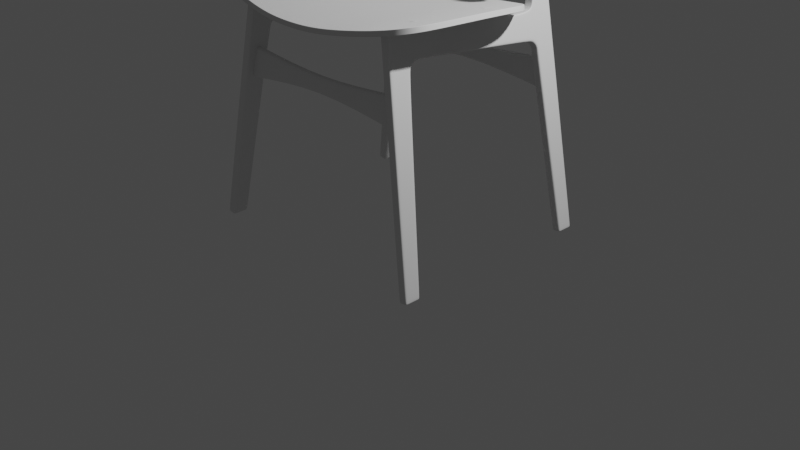 # Source: part_6.blend  (saved by Blender 2.82.7; exported with 4.5.12 LTS)
import bpy
from mathutils import Matrix  # noqa: F401  (used for matrix-valued properties, if any)

bpy.ops.wm.read_factory_settings(use_empty=True)
scene = bpy.context.scene
scene.name = 'Scene'

# ---- collections
col_collection = bpy.data.collections.new('Collection'); scene.collection.children.link(col_collection)
col_references = bpy.data.collections.new('References'); scene.collection.children.link(col_references)
col_chair = bpy.data.collections.new('Chair'); scene.collection.children.link(col_chair)

# ---- node groups
ng_auto_smooth = bpy.data.node_groups.new('Auto Smooth', 'GeometryNodeTree')
_s = ng_auto_smooth.interface.new_socket(name='Geometry', in_out='OUTPUT', socket_type='NodeSocketGeometry')
_s = ng_auto_smooth.interface.new_socket(name='Geometry', in_out='INPUT', socket_type='NodeSocketGeometry')
_s = ng_auto_smooth.interface.new_socket(name='Angle', in_out='INPUT', socket_type='NodeSocketFloat')
_s.subtype = 'ANGLE'
_s.min_value = 0.0
_s.max_value = 3.142
ng_auto_smooth.is_modifier = True
_N = ng_auto_smooth.nodes; _L = ng_auto_smooth.links
n0 = _N.new('NodeGroupOutput'); n0.name = 'Group Output'; n0.location = (480, -100)
n1 = _N.new('NodeGroupInput'); n1.name = 'Group Input'; n1.location = (-420, -300)
n2 = _N.new('NodeGroupInput'); n2.name = 'Group Input.001'; n2.location = (-60, -100)
n3 = _N.new('GeometryNodeSetShadeSmooth'); n3.name = 'Set Shade Smooth'; n3.location = (120, -100)
n3.domain = 'EDGE'
n4 = _N.new('GeometryNodeSetShadeSmooth'); n4.name = 'Set Shade Smooth.001'; n4.location = (300, -100)
n5 = _N.new('GeometryNodeInputMeshEdgeAngle'); n5.name = 'Edge Angle'; n5.location = (-420, -220)
n6 = _N.new('GeometryNodeInputEdgeSmooth'); n6.name = 'Is Edge Smooth'; n6.location = (-60, -160)
n7 = _N.new('GeometryNodeInputShadeSmooth'); n7.name = 'Is Face Smooth'; n7.location = (-240, -340)
n8 = _N.new('FunctionNodeBooleanMath'); n8.name = 'Boolean Math'; n8.location = (-60, -220)
n9 = _N.new('FunctionNodeCompare'); n9.name = 'Compare'; n9.location = (-240, -180)
n9.operation = 'LESS_EQUAL'
_L.new(n5.outputs[0], n9.inputs[0])
_L.new(n4.outputs[0], n0.inputs[0])
_L.new(n1.outputs[1], n9.inputs[1])
_L.new(n9.outputs[0], n8.inputs[0])
_L.new(n7.outputs[0], n8.inputs[1])
_L.new(n2.outputs[0], n3.inputs[0])
_L.new(n6.outputs[0], n3.inputs[1])
_L.new(n3.outputs[0], n4.inputs[0])
_L.new(n8.outputs[0], n3.inputs[2])
n0.is_active_output = True

# ---- world
world_world = bpy.data.worlds.new('World'); scene.world = world_world
world_world.use_nodes = True; world_world.node_tree.nodes.clear()
_N = world_world.node_tree.nodes; _L = world_world.node_tree.links
n0 = _N.new('ShaderNodeOutputWorld'); n0.name = 'World Output'; n0.location = (300, 300)
n1 = _N.new('ShaderNodeBackground'); n1.name = 'Background'; n1.location = (10, 300)
n1.inputs[0].default_value = (0.05088, 0.05088, 0.05088, 1.0)
_L.new(n1.outputs[0], n0.inputs[0])
n0.is_active_output = True
world_world.color = (0.05088, 0.05088, 0.05088)
world_world.use_sun_shadow = False
world_world.sun_shadow_jitter_overblur = 0.0

# ---- cameras
cam_camera = bpy.data.cameras.new('Camera')
cam_camera.clip_end = 100.0
cam_camera.ortho_scale = 7.314

# ---- lights
light_light = bpy.data.lights.new('Light', 'POINT')
light_light.transmission_factor = 0.0
light_light.energy = 1000.0
light_light.shadow_soft_size = 0.1
light_light.shadow_maximum_resolution = 0.006
light_light.use_absolute_resolution = True

# ---- meshes
me_plane_001 = bpy.data.meshes.new('Plane.001')
me_plane_001.from_pydata([(0.0, 1.088, -0.7802), (1.22, 0.6679, -0.4765), (-1.344e-16, 1.063, 0.7476), (1.064, 0.7669, 0.5254), (0.5027, 1.036, -0.7594), (0.4255, 1.042, 0.7322), (1.037, 0.8156, -0.7449), (0.9446, 0.841, 0.6844), (-3.867e-16, 1.077, -0.4083), (1.193, 0.6811, -0.3063), (0.4865, 1.018, -0.3852), (0.9939, 0.8077, -0.3517), (1.099, 0.7445, 0.3682), (0.4457, 1.025, 0.3987), (0.9109, 0.9172, 0.399), (-2.107e-16, 1.07, 0.402)], [], [(14, 12, 3, 7), (15, 13, 5, 2), (13, 14, 7, 5), (4, 6, 11, 10), (0, 4, 10, 8), (6, 1, 9, 11), (10, 11, 14, 13), (8, 10, 13, 15), (11, 9, 12, 14)])
me_plane_001.polygons.foreach_set('use_smooth', [True] * 9)
_uv = me_plane_001.uv_layers.new(name='UVMap')
_uv.uv.foreach_set('vector', [0.8284, 0.775, 1.0, 0.775, 1.0, 1.0, 0.8284, 1.0, 0.0, 0.775, 0.4164, 0.775, 0.4164, 1.0, 0.0, 1.0, 0.4164, 0.775, 0.8284, 0.775, 0.8284, 1.0, 0.4164, 1.0, 0.4164, 0.0, 0.8284, 0.0, 0.8284, 0.2188, 0.4164, 0.2188, 0.0, 0.0, 0.4164, 0.0, 0.4164, 0.2188, 0.0, 0.2188, 0.8284, 0.0, 1.0, 0.0, 1.0, 0.2188, 0.8284, 0.2188, 0.4164, 0.2188, 0.8284, 0.2188, 0.8284, 0.775, 0.4164, 0.775, 0.0, 0.2188, 0.4164, 0.2188, 0.4164, 0.775, 0.0, 0.775, 0.8284, 0.2188, 1.0, 0.2188, 1.0, 0.775, 0.8284, 0.775])
me_plane_001.use_remesh_fix_poles = True
me_plane_001.use_remesh_preserve_attributes = False
me_plane_001.use_mirror_vertex_groups = False
me_plane_001.update()
me_cube_001 = bpy.data.meshes.new('Cube.001')
me_cube_001.from_pydata([(0.04083, -0.08797, -0.08404), (0.04083, 0.0836, -0.08368), (0.04083, 0.05331, 2.251), (0.04083, 0.2843, 2.236), (0.04083, 0.2965, 1.952), (0.04083, 1.536, 1.867), (0.04083, 0.3848, 1.981), (0.04083, 0.4084, 2.233), (0.04083, 0.2609, 1.875), (0.04083, 0.03138, 1.893), (0.04083, 0.0472, -0.08375), (0.04083, 0.2184, 1.877), (0.04083, 0.2684, 1.989), (0.04083, 0.03899, 2.007), (0.04083, 1.535, 1.91), (0.04083, 0.3929, 2.027), (0.04083, 0.06878, 1.891), (0.04083, -0.04903, -0.08395), (0.04083, 0.07725, 2.003), (0.04083, 0.09277, 2.248), (0.0, 0.0836, -0.08368), (0.0, -0.08797, -0.08404), (0.0, 0.05331, 2.251), (0.0, 0.2952, 1.955), (0.0, 1.536, 1.867), (0.0, 0.3848, 1.981), (0.0, 0.2609, 1.875), (0.0, 0.03138, 1.893), (0.0, 0.0472, -0.08375), (0.0, 0.03899, 2.007), (0.0, 1.463, 2.177), (0.0, 0.06766, 2.25), (0.0, -0.04903, -0.08395), (0.04083, 0.08427, -0.04167), (0.04083, -0.0878, -0.04194), (0.04083, 0.04783, -0.04175), (0.04083, -0.04873, -0.04188), (0.0, -0.0878, -0.04194), (0.0, 0.08427, -0.04167), (0.04083, 0.4054, 2.194), (0.04083, 0.05206, 2.211), (0.04083, 0.2842, 2.192), (0.04083, 0.08801, 2.206), (0.0, 1.531, 2.121), (0.0, 0.05206, 2.211), (0.04083, 1.775, 1.84), (0.04083, 1.779, 1.886), (0.0, 1.775, 1.84), (0.0, 1.769, 2.119), (0.04083, 1.864, 1.848), (0.0, 1.836, 2.168), (0.04083, 1.835, 1.809), (0.04083, 2.078, 2.163), (0.0, 2.078, 2.163), (0.0, 2.092, 1.828), (0.04083, 2.092, 1.828), (6.546e-18, 1.835, 1.809), (0.04083, 1.869, 1.75), (0.0, 1.869, 1.75), (0.04083, 1.907, 1.757), (0.04083, 2.095, 1.762), (0.0, 2.095, 1.762), (0.0, 2.0, -0.0466), (0.0, 1.85, 2.241), (0.04083, 2.074, 2.249), (0.0, 2.074, 2.249), (0.0, 1.838, 2.397), (0.04083, 2.066, 2.392), (0.0, 2.066, 2.392), (0.0, 1.82, 2.71), (0.04083, 2.069, 2.694), (0.0, 2.069, 2.694), (0.04083, 2.08, 3.542), (0.04219, 2.221, 3.502), (0.0, 2.221, 3.502), (0.04083, 1.412, 2.182), (0.04083, 1.463, 2.177), (0.04083, 1.532, 2.096), (0.04083, 1.531, 2.121), (0.04083, 1.779, 2.09), (0.04083, 1.769, 2.119), (0.04083, 1.858, 2.142), (0.04083, 1.836, 2.168), (0.04083, 1.888, 2.244), (0.04083, 1.85, 2.241), (0.04083, 1.879, 2.396), (0.04083, 1.838, 2.397), (0.04083, 1.82, 2.71), (0.04083, 1.849, 2.825), (0.04083, 2.056, 1.761), (0.04083, 2.053, 1.828), (0.04207, 2.182, 3.513), (0.04083, 2.04, 2.158), (0.04083, 2.036, 2.248), (0.04083, 2.029, 2.39), (0.04083, 2.033, 2.697), (0.04232, 2.22, 3.619), (0.0, 2.22, 3.619), (0.04057, 2.166, 3.598), (0.0424, 2.123, 3.683), (0.0, 2.123, 3.683), (0.0424, 2.111, 3.65), (0.04083, 0.2751, 1.924), (0.04083, 0.2277, 1.932), (0.04083, 0.03469, 1.952), (0.04083, 0.07367, 1.948), (0.0, 0.2751, 1.924), (0.0, 0.03469, 1.952), (0.04083, 0.3421, 1.976), (0.04083, 0.3381, 2.025), (0.04083, 0.3464, 2.234), (0.0, 0.3421, 1.976), (0.04083, 0.3448, 2.193), (0.0, 2.093, 1.795), (0.04083, 2.093, 1.795), (0.04083, 1.856, 1.783), (0.0, 1.856, 1.783), (0.04083, 1.898, 1.791), (0.04083, 2.056, 1.795), (0.04083, 1.812, 1.88), (0.0, 1.809, 2.135), (0.04083, 1.808, 1.83), (0.0, 1.808, 1.83), (0.04083, 1.82, 2.102), (0.04083, 1.809, 2.135), (0.04083, 1.874, 1.665), (0.0, 1.874, 1.665), (0.0, 2.099, 1.675), (0.04083, 2.099, 1.675), (0.04083, 1.917, 1.666), (0.04083, 1.653, 1.899), (0.0, 1.655, 1.854), (0.04083, 1.655, 1.854), (0.0, 1.655, 2.114), (0.04083, 1.652, 2.083), (0.04083, 1.655, 2.114), (0.03103, 1.531, 2.121), (0.03103, 1.463, 2.177), (0.03103, 1.769, 2.119), (0.03103, 1.836, 2.168), (0.03103, 1.85, 2.241), (0.03103, 1.838, 2.397), (0.03103, 1.82, 2.71), (0.03103, 1.809, 2.135), (0.03103, 1.655, 2.114), (0.01225, -0.08797, -0.08404), (0.01225, 0.2955, 1.954), (0.01225, 1.536, 1.867), (0.01225, 0.3848, 1.981), (0.01225, 0.2609, 1.875), (0.01225, 0.0836, -0.08368), (0.01225, 0.05331, 2.251), (0.01225, 0.03138, 1.893), (0.01225, 0.0472, -0.08375), (0.01225, 0.03899, 2.007), (0.01225, 0.06766, 2.25), (0.01225, -0.04903, -0.08395), (0.01225, -0.0878, -0.04194), (0.01225, 0.08427, -0.04167), (0.01225, 0.05206, 2.211), (0.01225, 1.775, 1.84), (0.01225, 1.835, 1.809), (0.01225, 1.869, 1.75), (0.01225, 2.0, -0.0466), (0.01225, 0.03469, 1.952), (0.01225, 0.2751, 1.924), (0.01225, 0.3421, 1.976), (0.01225, 1.856, 1.783), (0.01225, 1.808, 1.83), (0.01225, 1.874, 1.665), (0.01225, 1.655, 1.854), (0.01225, 2.095, 1.762), (0.01225, 2.078, 2.163), (0.01225, 2.092, 1.828), (0.01225, 2.173, -0.04219), (0.01225, 2.074, 2.249), (0.01225, 2.066, 2.392), (0.01225, 2.069, 2.694), (0.01306, 2.221, 3.502), (0.01313, 2.22, 3.619), (0.01318, 2.123, 3.683), (0.01225, 2.093, 1.795), (0.01225, 2.099, 1.675), (0.04083, 2.037, -0.03928), (0.04083, 2.0, -0.0466), (0.04083, 2.06, 1.673), (0.04083, 2.134, -0.03998), (0.04083, 2.173, -0.04219), (0.0, 2.173, -0.04219), (0.0, 2.002, -0.08647), (0.01225, 2.002, -0.08647), (0.01225, 2.175, -0.08647), (0.04083, 2.039, -0.08647), (0.04083, 2.002, -0.08647), (0.0, 2.175, -0.08647), (0.04083, 2.136, -0.08647), (0.0, 2.039, -0.08647), (0.01225, 2.039, -0.08647), (0.01225, 2.136, -0.08647), (0.0, 2.136, -0.08647), (0.04083, 2.175, -0.08647), (0.0, 2.208, 3.446), (0.04261, 2.208, 3.446), (0.04083, 2.063, 3.49), (0.04238, 2.169, 3.456), (0.0133, 2.208, 3.446)], [], [(156, 17, 0, 145), (42, 19, 2, 40), (15, 6, 5, 14), (165, 146, 4, 102), (105, 18, 13, 104), (7, 39, 77, 75), (109, 108, 6, 15), (36, 16, 9, 34), (158, 149, 8, 33), (33, 8, 11, 35), (102, 4, 12, 103), (150, 1, 10, 153), (112, 109, 15, 39), (123, 119, 49, 81), (144, 135, 80, 138), (35, 11, 16, 36), (103, 12, 18, 105), (41, 3, 19, 42), (153, 10, 17, 156), (151, 155, 31, 22), (157, 152, 27, 37), (166, 111, 25, 148), (148, 25, 24, 147), (164, 154, 29, 107), (159, 151, 22, 44), (145, 157, 37, 21), (10, 35, 36, 17), (1, 33, 35, 10), (150, 158, 33, 1), (17, 36, 34, 0), (154, 159, 44, 29), (12, 41, 42, 18), (134, 130, 46, 79), (110, 112, 39, 7), (130, 132, 45, 46), (18, 42, 40, 13), (39, 15, 14, 77), (170, 131, 47, 160), (143, 124, 82, 139), (119, 121, 51, 49), (92, 90, 55, 52), (168, 122, 56, 161), (173, 172, 52, 55), (181, 114, 60, 171), (169, 126, 62, 163), (92, 52, 64, 93), (117, 115, 57, 59), (167, 116, 58, 162), (139, 82, 84, 140), (118, 89, 60, 114), (182, 128, 187, 174), (129, 125, 184, 183), (185, 129, 183, 186), (141, 86, 87, 142), (140, 84, 86, 141), (172, 53, 65, 175), (204, 202, 73, 91), (175, 65, 68, 176), (93, 64, 67, 94), (205, 201, 74, 178), (176, 68, 71, 177), (94, 67, 70, 95), (75, 77, 78, 76), (134, 79, 80, 135), (123, 81, 82, 124), (84, 82, 81, 83), (86, 84, 83, 85), (87, 86, 85, 88), (136, 137, 76, 78), (85, 94, 95, 88), (83, 93, 94, 85), (203, 204, 91, 72), (128, 185, 186, 187), (117, 59, 89, 118), (81, 92, 93, 83), (81, 49, 90, 92), (178, 74, 97, 179), (91, 73, 96, 98), (179, 97, 100, 180), (98, 96, 99, 101), (91, 98, 101, 72), (152, 164, 107, 27), (11, 103, 105, 16), (8, 102, 103, 11), (16, 105, 104, 9), (149, 165, 102, 8), (3, 41, 112, 110), (146, 23, 111, 166), (41, 12, 109, 112), (12, 4, 108, 109), (49, 117, 118, 90), (90, 118, 114, 55), (161, 56, 116, 167), (49, 51, 115, 117), (173, 55, 114, 181), (79, 123, 124, 80), (160, 47, 122, 168), (46, 45, 121, 119), (138, 80, 124, 143), (79, 46, 119, 123), (60, 89, 185, 128), (89, 59, 129, 185), (59, 57, 125, 129), (171, 60, 128, 182), (162, 58, 126, 169), (77, 134, 135, 78), (147, 24, 131, 170), (14, 5, 132, 130), (77, 14, 130, 134), (136, 78, 135, 144), (43, 136, 144, 133), (48, 138, 143, 120), (43, 30, 137, 136), (63, 140, 141, 66), (66, 141, 142, 69), (50, 139, 140, 63), (120, 143, 139, 50), (133, 144, 138, 48), (5, 147, 170, 132), (57, 162, 169, 125), (45, 160, 168, 121), (51, 161, 167, 115), (4, 146, 166, 108), (26, 106, 165, 149), (9, 104, 164, 152), (115, 167, 162, 57), (125, 169, 163, 184), (121, 168, 161, 51), (132, 170, 160, 45), (13, 40, 159, 154), (20, 38, 158, 150), (0, 34, 157, 145), (40, 2, 151, 159), (104, 13, 154, 164), (6, 148, 147, 5), (108, 166, 148, 6), (34, 9, 152, 157), (2, 19, 155, 151), (28, 153, 156, 32), (20, 150, 153, 28), (38, 26, 149, 158), (106, 23, 146, 165), (32, 156, 145, 21), (61, 171, 182, 127), (54, 173, 181, 113), (96, 179, 180, 99), (73, 178, 179, 96), (67, 176, 177, 70), (202, 205, 178, 73), (64, 175, 176, 67), (52, 172, 175, 64), (127, 182, 174, 188), (113, 181, 171, 61), (54, 53, 172, 173), (184, 163, 190, 193), (163, 62, 189, 190), (186, 183, 192, 195), (187, 186, 195, 200), (174, 187, 200, 191), (188, 174, 191, 194), (183, 184, 193, 192), (199, 194, 191, 198), (189, 196, 197, 190), (196, 199, 198, 197), (192, 193, 190, 197), (195, 192, 197, 198), (200, 195, 198, 191), (70, 177, 205, 202), (88, 95, 204, 203), (177, 71, 201, 205), (95, 70, 202, 204)])
_uv = me_cube_001.uv_layers.new(name='UVMap')
_uv.uv.foreach_set('vector', [0.2782, 0.6919, 0.375, 0.6916, 0.375, 0.75, 0.2782, 0.75, 0.5936, 0.685, 0.5894, 0.6885, 0.5978, 0.75, 0.5936, 0.75, 0.5751, 0.5, 0.5702, 0.5, 0.5702, 0.5, 0.5749, 0.5, 0.5649, 0.4032, 0.5703, 0.4032, 0.5702, 0.5, 0.5649, 0.5, 0.5658, 0.692, 0.5726, 0.6895, 0.5721, 0.75, 0.5658, 0.75, 0.5978, 0.5, 0.5936, 0.5, 0.5924, 0.5, 0.5978, 0.5, 0.5751, 0.5093, 0.5702, 0.5, 0.5702, 0.5, 0.5751, 0.5, 0.3766, 0.6915, 0.5595, 0.692, 0.5595, 0.75, 0.3766, 0.75, 0.3766, 0.4032, 0.5595, 0.4032, 0.5595, 0.5, 0.3766, 0.5, 0.3766, 0.5, 0.5595, 0.5, 0.5595, 0.5486, 0.3766, 0.5464, 0.5649, 0.5, 0.5702, 0.5, 0.5741, 0.5381, 0.5658, 0.5486, 0.2782, 0.5002, 0.375, 0.5, 0.375, 0.5452, 0.2782, 0.5479, 0.5936, 0.5093, 0.5751, 0.5093, 0.5751, 0.5, 0.5936, 0.5, 0.5927, 0.5, 0.575, 0.5, 0.5738, 0.5, 0.5929, 0.5, 0.5936, 0.4423, 0.5936, 0.4635, 0.5936, 0.4635, 0.5936, 0.4423, 0.3766, 0.5464, 0.5595, 0.5486, 0.5595, 0.692, 0.3766, 0.6915, 0.5658, 0.5486, 0.5741, 0.5381, 0.5726, 0.6895, 0.5658, 0.692, 0.5936, 0.5186, 0.5978, 0.5186, 0.5894, 0.6885, 0.5936, 0.685, 0.2782, 0.5479, 0.375, 0.5452, 0.375, 0.6916, 0.2782, 0.6919, 0.5957, 0.4425, 0.5851, 0.4505, 0.5807, 0.3678, 0.5978, 0.375, 0.3766, 0.8468, 0.5595, 0.8468, 0.5595, 0.875, 0.3766, 0.875, 0.5702, 0.4032, 0.5702, 0.375, 0.5702, 0.375, 0.5702, 0.4032, 0.5702, 0.4032, 0.5702, 0.375, 0.5702, 0.375, 0.5702, 0.4032, 0.5658, 0.8468, 0.5721, 0.8468, 0.5721, 0.875, 0.5658, 0.875, 0.5936, 0.8468, 0.5978, 0.8468, 0.5978, 0.875, 0.5936, 0.875, 0.375, 0.8468, 0.3766, 0.8468, 0.3766, 0.875, 0.375, 0.875, 0.375, 0.5452, 0.3766, 0.5464, 0.3766, 0.6915, 0.375, 0.6916, 0.375, 0.5, 0.3766, 0.5, 0.3766, 0.5464, 0.375, 0.5452, 0.375, 0.4032, 0.3766, 0.4032, 0.3766, 0.5, 0.375, 0.5, 0.375, 0.6916, 0.3766, 0.6915, 0.3766, 0.75, 0.375, 0.75, 0.5721, 0.8468, 0.5936, 0.8468, 0.5936, 0.875, 0.5721, 0.875, 0.5741, 0.5381, 0.5936, 0.5186, 0.5936, 0.685, 0.5726, 0.6895, 0.5925, 0.5, 0.5749, 0.5, 0.5749, 0.5, 0.5925, 0.5, 0.5978, 0.5093, 0.5936, 0.5093, 0.5936, 0.5, 0.5978, 0.5, 0.5749, 0.5, 0.5702, 0.5, 0.5702, 0.5, 0.5749, 0.5, 0.5726, 0.6895, 0.5936, 0.685, 0.5936, 0.75, 0.5721, 0.75, 0.5936, 0.5, 0.5751, 0.5, 0.5749, 0.5, 0.5924, 0.5, 0.5702, 0.4032, 0.5702, 0.375, 0.5702, 0.375, 0.5702, 0.4032, 0.5936, 0.4423, 0.5936, 0.4635, 0.5936, 0.4635, 0.5936, 0.4423, 0.575, 0.5, 0.5702, 0.5, 0.5702, 0.5, 0.5738, 0.5, 0.5936, 0.5, 0.5721, 0.5, 0.5721, 0.5, 0.5936, 0.5, 0.5702, 0.4032, 0.5702, 0.375, 0.5702, 0.375, 0.5702, 0.4032, 0.5721, 0.4328, 0.5936, 0.4328, 0.5936, 0.5, 0.5721, 0.5, 0.5721, 0.4328, 0.5721, 0.5, 0.5721, 0.5, 0.5721, 0.4328, 0.5702, 0.4032, 0.5702, 0.375, 0.5702, 0.375, 0.5702, 0.4032, 0.5936, 0.5, 0.5936, 0.5, 0.5936, 0.5, 0.5936, 0.5, 0.5721, 0.5, 0.5702, 0.5, 0.5702, 0.5, 0.5721, 0.5, 0.5702, 0.4032, 0.5702, 0.375, 0.5702, 0.375, 0.5702, 0.4032, 0.5936, 0.4423, 0.5936, 0.4635, 0.5936, 0.4635, 0.5936, 0.4423, 0.5721, 0.5, 0.5721, 0.5, 0.5721, 0.5, 0.5721, 0.5, 0.5721, 0.4328, 0.5721, 0.5, 0.5721, 0.5, 0.5721, 0.4328, 0.5721, 0.5, 0.5702, 0.5, 0.5702, 0.5, 0.5721, 0.5, 0.5721, 0.5, 0.5721, 0.5, 0.5721, 0.5, 0.5721, 0.5, 0.5936, 0.4423, 0.5936, 0.4635, 0.5936, 0.4635, 0.5936, 0.4423, 0.5936, 0.4423, 0.5936, 0.4635, 0.5936, 0.4635, 0.5936, 0.4423, 0.5936, 0.4328, 0.5936, 0.375, 0.5936, 0.375, 0.5936, 0.4328, 0.5936, 0.5, 0.5936, 0.5, 0.5936, 0.5, 0.5936, 0.5, 0.5936, 0.4328, 0.5936, 0.375, 0.5936, 0.375, 0.5936, 0.4328, 0.5936, 0.5, 0.5936, 0.5, 0.5936, 0.5, 0.5936, 0.5, 0.5936, 0.4328, 0.5936, 0.375, 0.5936, 0.375, 0.5936, 0.4328, 0.5936, 0.4328, 0.5936, 0.375, 0.5936, 0.375, 0.5936, 0.4328, 0.5936, 0.5, 0.5936, 0.5, 0.5936, 0.5, 0.5936, 0.5, 0.5978, 0.5, 0.5924, 0.5, 0.5936, 0.4635, 0.5978, 0.4635, 0.5925, 0.5, 0.5925, 0.5, 0.5936, 0.4635, 0.5936, 0.4635, 0.5927, 0.5, 0.5929, 0.5, 0.5936, 0.4635, 0.5936, 0.4635, 0.5936, 0.4635, 0.5936, 0.4635, 0.5936, 0.5, 0.5936, 0.5, 0.5936, 0.4635, 0.5936, 0.4635, 0.5936, 0.5, 0.5936, 0.5, 0.5936, 0.4635, 0.5936, 0.4635, 0.5936, 0.5, 0.5936, 0.5, 0.5936, 0.4423, 0.5978, 0.4423, 0.5978, 0.4635, 0.5936, 0.4635, 0.5936, 0.5, 0.5936, 0.5, 0.5936, 0.5, 0.5936, 0.5, 0.5936, 0.5, 0.5936, 0.5, 0.5936, 0.5, 0.5936, 0.5, 0.5936, 0.5, 0.5936, 0.5, 0.5936, 0.5, 0.5936, 0.5, 0.5721, 0.5, 0.5721, 0.5, 0.5721, 0.5, 0.5721, 0.5, 0.5721, 0.5, 0.5721, 0.5, 0.5721, 0.5, 0.5721, 0.5, 0.5936, 0.5, 0.5936, 0.5, 0.5936, 0.5, 0.5936, 0.5, 0.5933, 0.5, 0.5738, 0.5, 0.5721, 0.5, 0.5936, 0.5, 0.5936, 0.4328, 0.5936, 0.375, 0.5936, 0.375, 0.5936, 0.4328, 0.5936, 0.5, 0.5936, 0.5, 0.5936, 0.5, 0.5936, 0.5, 0.5936, 0.4328, 0.5936, 0.375, 0.5936, 0.375, 0.5936, 0.4328, 0.5936, 0.5, 0.5936, 0.5, 0.5936, 0.5, 0.5936, 0.5, 0.5936, 0.5, 0.5936, 0.5, 0.5936, 0.5, 0.5936, 0.5, 0.5595, 0.8468, 0.5658, 0.8468, 0.5658, 0.875, 0.5595, 0.875, 0.5595, 0.5486, 0.5658, 0.5486, 0.5658, 0.692, 0.5595, 0.692, 0.5595, 0.5, 0.5649, 0.5, 0.5658, 0.5486, 0.5595, 0.5486, 0.5595, 0.692, 0.5658, 0.692, 0.5658, 0.75, 0.5595, 0.75, 0.5595, 0.4032, 0.5649, 0.4032, 0.5649, 0.5, 0.5595, 0.5, 0.5978, 0.5186, 0.5936, 0.5186, 0.5936, 0.5093, 0.5978, 0.5093, 0.5703, 0.4032, 0.5702, 0.375, 0.5702, 0.375, 0.5702, 0.4032, 0.5936, 0.5186, 0.5741, 0.5381, 0.5751, 0.5093, 0.5936, 0.5093, 0.5741, 0.5381, 0.5702, 0.5, 0.5702, 0.5, 0.5751, 0.5093, 0.5738, 0.5, 0.5721, 0.5, 0.5721, 0.5, 0.5721, 0.5, 0.5721, 0.5, 0.5721, 0.5, 0.5721, 0.5, 0.5721, 0.5, 0.5702, 0.4032, 0.5702, 0.375, 0.5702, 0.375, 0.5702, 0.4032, 0.5738, 0.5, 0.5702, 0.5, 0.5702, 0.5, 0.5721, 0.5, 0.5721, 0.4328, 0.5721, 0.5, 0.5721, 0.5, 0.5721, 0.4328, 0.5925, 0.5, 0.5927, 0.5, 0.5936, 0.4635, 0.5936, 0.4635, 0.5702, 0.4032, 0.5702, 0.375, 0.5702, 0.375, 0.5702, 0.4032, 0.5749, 0.5, 0.5702, 0.5, 0.5702, 0.5, 0.575, 0.5, 0.5936, 0.4423, 0.5936, 0.4635, 0.5936, 0.4635, 0.5936, 0.4423, 0.5925, 0.5, 0.5749, 0.5, 0.575, 0.5, 0.5927, 0.5, 0.5721, 0.5, 0.5721, 0.5, 0.5721, 0.5, 0.5721, 0.5, 0.5721, 0.5, 0.5721, 0.5, 0.5721, 0.5, 0.5721, 0.5, 0.5721, 0.5, 0.5702, 0.5, 0.5702, 0.5, 0.5721, 0.5, 0.5721, 0.4328, 0.5721, 0.5, 0.5721, 0.5, 0.5721, 0.4328, 0.5702, 0.4032, 0.5702, 0.375, 0.5702, 0.375, 0.5702, 0.4032, 0.5924, 0.5, 0.5925, 0.5, 0.5936, 0.4635, 0.5936, 0.4635, 0.5702, 0.4032, 0.5702, 0.375, 0.5702, 0.375, 0.5702, 0.4032, 0.5749, 0.5, 0.5702, 0.5, 0.5702, 0.5, 0.5749, 0.5, 0.5924, 0.5, 0.5749, 0.5, 0.5749, 0.5, 0.5925, 0.5, 0.5936, 0.4423, 0.5936, 0.4635, 0.5936, 0.4635, 0.5936, 0.4423, 0.5936, 0.375, 0.5936, 0.4423, 0.5936, 0.4423, 0.5936, 0.375, 0.5936, 0.375, 0.5936, 0.4423, 0.5936, 0.4423, 0.5936, 0.375, 0.5936, 0.375, 0.5978, 0.375, 0.5978, 0.4423, 0.5936, 0.4423, 0.5936, 0.375, 0.5936, 0.4423, 0.5936, 0.4423, 0.5936, 0.375, 0.5936, 0.375, 0.5936, 0.4423, 0.5936, 0.4423, 0.5936, 0.375, 0.5936, 0.375, 0.5936, 0.4423, 0.5936, 0.4423, 0.5936, 0.375, 0.5936, 0.375, 0.5936, 0.4423, 0.5936, 0.4423, 0.5936, 0.375, 0.5936, 0.375, 0.5936, 0.4423, 0.5936, 0.4423, 0.5936, 0.375, 0.5702, 0.5, 0.5702, 0.4032, 0.5702, 0.4032, 0.5702, 0.5, 0.5702, 0.5, 0.5702, 0.4032, 0.5702, 0.4032, 0.5702, 0.5, 0.5702, 0.5, 0.5702, 0.4032, 0.5702, 0.4032, 0.5702, 0.5, 0.5702, 0.5, 0.5702, 0.4032, 0.5702, 0.4032, 0.5702, 0.5, 0.5702, 0.5, 0.5703, 0.4032, 0.5702, 0.4032, 0.5702, 0.5, 0.5595, 0.375, 0.5649, 0.375, 0.5649, 0.4032, 0.5595, 0.4032, 0.5595, 0.75, 0.5658, 0.75, 0.5658, 0.8468, 0.5595, 0.8468, 0.5702, 0.5, 0.5702, 0.4032, 0.5702, 0.4032, 0.5702, 0.5, 0.5702, 0.5, 0.5702, 0.4032, 0.5702, 0.4032, 0.5702, 0.5, 0.5702, 0.5, 0.5702, 0.4032, 0.5702, 0.4032, 0.5702, 0.5, 0.5702, 0.5, 0.5702, 0.4032, 0.5702, 0.4032, 0.5702, 0.5, 0.5721, 0.75, 0.5936, 0.75, 0.5936, 0.8468, 0.5721, 0.8468, 0.375, 0.375, 0.3766, 0.375, 0.3766, 0.4032, 0.375, 0.4032, 0.375, 0.75, 0.3766, 0.75, 0.3766, 0.8468, 0.375, 0.8468, 0.5936, 0.75, 0.5978, 0.75, 0.5978, 0.8468, 0.5936, 0.8468, 0.5658, 0.75, 0.5721, 0.75, 0.5721, 0.8468, 0.5658, 0.8468, 0.5702, 0.5, 0.5702, 0.4032, 0.5702, 0.4032, 0.5702, 0.5, 0.5702, 0.5, 0.5702, 0.4032, 0.5702, 0.4032, 0.5702, 0.5, 0.3766, 0.75, 0.5595, 0.75, 0.5595, 0.8468, 0.3766, 0.8468, 0.5978, 0.75, 0.5894, 0.6885, 0.5851, 0.4505, 0.5957, 0.4425, 0.25, 0.5486, 0.2782, 0.5479, 0.2782, 0.6919, 0.25, 0.692, 0.25, 0.5, 0.2782, 0.5002, 0.2782, 0.5479, 0.25, 0.5486, 0.3766, 0.375, 0.5595, 0.375, 0.5595, 0.4032, 0.3766, 0.4032, 0.5649, 0.375, 0.5702, 0.375, 0.5703, 0.4032, 0.5649, 0.4032, 0.25, 0.692, 0.2782, 0.6919, 0.2782, 0.75, 0.25, 0.75, 0.5721, 0.375, 0.5721, 0.4328, 0.5721, 0.4328, 0.5721, 0.375, 0.5721, 0.375, 0.5721, 0.4328, 0.5721, 0.4328, 0.5721, 0.375, 0.5936, 0.5, 0.5936, 0.4328, 0.5936, 0.4328, 0.5936, 0.5, 0.5936, 0.5, 0.5936, 0.4328, 0.5936, 0.4328, 0.5936, 0.5, 0.5936, 0.5, 0.5936, 0.4328, 0.5936, 0.4328, 0.5936, 0.5, 0.5936, 0.5, 0.5936, 0.4328, 0.5936, 0.4328, 0.5936, 0.5, 0.5936, 0.5, 0.5936, 0.4328, 0.5936, 0.4328, 0.5936, 0.5, 0.5936, 0.5, 0.5936, 0.4328, 0.5936, 0.4328, 0.5936, 0.5, 0.5721, 0.375, 0.5721, 0.4328, 0.5721, 0.4328, 0.5721, 0.375, 0.5721, 0.375, 0.5721, 0.4328, 0.5721, 0.4328, 0.5721, 0.375, 0.5721, 0.375, 0.5936, 0.375, 0.5936, 0.4328, 0.5721, 0.4328, 0.5702, 0.5, 0.5702, 0.4032, 0.5702, 0.4032, 0.5702, 0.5, 0.5702, 0.4032, 0.5702, 0.375, 0.5702, 0.375, 0.5702, 0.4032, 0.5721, 0.5, 0.5721, 0.5, 0.5721, 0.5, 0.5721, 0.5, 0.5721, 0.5, 0.5721, 0.5, 0.5721, 0.5, 0.5721, 0.5, 0.0, 0.0, 0.0, 0.0, 0.0, 0.0, 0.0, 0.0, 0.0, 0.0, 0.0, 0.0, 0.0, 0.0, 0.0, 0.0, 0.5721, 0.5, 0.5702, 0.5, 0.5702, 0.5, 0.5721, 0.5, 0.572, 0.375, 0.5721, 0.375, 0.5721, 0.4328, 0.572, 0.4306, 0.5702, 0.375, 0.5705, 0.375, 0.5705, 0.4079, 0.5702, 0.4032, 0.5705, 0.375, 0.572, 0.375, 0.572, 0.4306, 0.5705, 0.4079, 0.5721, 0.5, 0.5702, 0.5, 0.5702, 0.4032, 0.5705, 0.4079, 0.5721, 0.5, 0.5721, 0.5, 0.5705, 0.4079, 0.572, 0.4306, 0.5721, 0.5, 0.5721, 0.5, 0.572, 0.4306, 0.5721, 0.4328, 0.5936, 0.5, 0.5936, 0.4328, 0.5936, 0.4328, 0.5936, 0.5, 0.5936, 0.5, 0.5936, 0.5, 0.5936, 0.5, 0.5936, 0.5, 0.5936, 0.4328, 0.5936, 0.375, 0.5936, 0.375, 0.5936, 0.4328, 0.5936, 0.5, 0.5936, 0.5, 0.5936, 0.5, 0.5936, 0.5])
me_cube_001.use_remesh_fix_poles = True
me_cube_001.use_remesh_preserve_attributes = False
me_cube_001.use_mirror_vertex_groups = False
me_cube_001.update()
me_plane = bpy.data.meshes.new('Plane')
me_plane.from_pydata([(0.0, -1.002, -0.2193), (0.0, 0.43, -0.2921), (0.0, 1.064, -0.326), (1.27, 0.6453, -0.1235), (0.4034, -0.9894, -0.204), (0.3971, 1.045, -0.3072), (0.9787, -0.9011, -0.1108), (0.9723, 0.8506, -0.2088), (1.246, -0.7784, -0.05092), (0.3971, 0.3881, -0.2755), (0.9723, 0.3003, -0.1772), (1.296, 0.2424, -0.08222), (0.0, -0.6049, -0.2405), (0.4034, -0.5948, -0.2233), (0.9787, -0.5614, -0.1236), (1.307, -0.5213, -0.0487)], [], [(10, 11, 3, 7), (1, 9, 5, 2), (9, 10, 7, 5), (13, 14, 10, 9), (12, 13, 9, 1), (14, 15, 11, 10), (6, 8, 15, 14), (0, 4, 13, 12), (4, 6, 14, 13)])
me_plane.polygons.foreach_set('use_smooth', [True] * 9)
_uv = me_plane.uv_layers.new(name='UVMap')
_uv.uv.foreach_set('vector', [0.75, 0.6917, 1.0, 0.6917, 1.0, 1.0, 0.75, 1.0, 0.0, 0.6917, 0.3088, 0.6917, 0.3088, 1.0, 0.0, 1.0, 0.3088, 0.6917, 0.75, 0.6917, 0.75, 1.0, 0.3088, 1.0, 0.3088, 0.1929, 0.75, 0.1929, 0.75, 0.6917, 0.3088, 0.6917, 0.0, 0.1929, 0.3088, 0.1929, 0.3088, 0.6917, 0.0, 0.6917, 0.75, 0.1929, 1.0, 0.1929, 1.0, 0.6917, 0.75, 0.6917, 0.75, 0.0, 1.0, 0.0, 1.0, 0.1929, 0.75, 0.1929, 0.0, 0.0, 0.3088, 0.0, 0.3088, 0.1929, 0.0, 0.1929, 0.3088, 0.0, 0.75, 0.0, 0.75, 0.1929, 0.3088, 0.1929])
me_plane.use_remesh_fix_poles = True
me_plane.use_remesh_preserve_attributes = False
me_plane.use_mirror_vertex_groups = False
me_plane.update()
me_cube = bpy.data.meshes.new('Cube')
me_cube.from_pydata([(7.219e-19, -0.03612, -0.04023), (-5.241e-19, -0.03051, 0.05085), (7.219e-19, 0.02962, -0.04023), (-5.241e-19, 0.03523, 0.05085), (0.9878, -0.03285, -0.1644), (0.9352, -0.03289, 0.1451), (0.9888, 0.03289, -0.1644), (0.9361, 0.03285, 0.1451), (7.219e-19, -0.03612, 0.001809), (7.219e-19, 0.02962, 0.001809), (0.9817, 0.03289, -0.123), (0.9808, -0.03285, -0.123), (-5.241e-19, -0.03051, 0.01478), (-5.241e-19, 0.03523, 0.01478), (0.9427, 0.03285, 0.1064), (0.9418, -0.03289, 0.1064)], [], [(13, 3, 7, 14), (14, 7, 5, 15), (15, 5, 1, 12), (2, 6, 4, 0), (7, 3, 1, 5), (4, 11, 8, 0), (6, 10, 11, 4), (2, 9, 10, 6), (11, 15, 12, 8), (10, 14, 15, 11), (9, 13, 14, 10)])
me_cube.polygons.foreach_set('use_smooth', [True] * 11)
_k = {(6, 10): 1.0, (4, 6): 1.0, (5, 7): 1.0, (4, 11): 1.0, (10, 14): 1.0, (11, 15): 1.0, (7, 14): 1.0, (5, 15): 1.0}
me_cube.attributes.new('crease_edge', 'FLOAT', 'EDGE').data.foreach_set('value', [_k.get((min(e.vertices), max(e.vertices)), 0.0) for e in me_cube.edges])
_uv = me_cube.uv_layers.new(name='UVMap')
_uv.uv.foreach_set('vector', [0.5679, 0.25, 0.625, 0.25, 0.6277, 0.5, 0.6047, 0.5, 0.6047, 0.5, 0.6277, 0.5, 0.6277, 0.75, 0.6047, 0.75, 0.6047, 0.75, 0.6277, 0.75, 0.625, 1.0, 0.5679, 1.0, 0.125, 0.5, 0.3778, 0.4999, 0.3778, 0.7499, 0.125, 0.75, 0.6277, 0.5, 0.875, 0.5, 0.875, 0.75, 0.6277, 0.75, 0.3778, 0.7499, 0.3983, 0.7499, 0.4415, 1.0, 0.375, 1.0, 0.3778, 0.4999, 0.3983, 0.4999, 0.3983, 0.7499, 0.3778, 0.7499, 0.375, 0.25, 0.4415, 0.25, 0.3983, 0.4999, 0.3778, 0.4999, 0.3983, 0.7499, 0.6047, 0.75, 0.5679, 1.0, 0.4415, 1.0, 0.3983, 0.4999, 0.6047, 0.5, 0.6047, 0.75, 0.3983, 0.7499, 0.4415, 0.25, 0.5679, 0.25, 0.6047, 0.5, 0.3983, 0.4999])
me_cube.use_remesh_fix_poles = True
me_cube.use_remesh_preserve_attributes = False
me_cube.use_mirror_vertex_groups = False
me_cube.update()
me_cube_002 = bpy.data.meshes.new('Cube.002')
me_cube_002.from_pydata([(7.219e-19, -0.03612, -0.04023), (-5.241e-19, -0.03051, 0.05085), (7.219e-19, 0.02962, -0.04023), (-5.241e-19, 0.03523, 0.05085), (0.9991, -0.03281, -0.1688), (0.9453, -0.03291, 0.1461), (1.0, 0.03293, -0.1688), (0.9463, 0.03283, 0.1461), (7.219e-19, -0.03612, 0.001809), (7.219e-19, 0.02962, 0.001809), (0.9929, 0.03293, -0.1278), (0.992, -0.03281, -0.1278), (-5.241e-19, -0.03051, 0.01478), (-5.241e-19, 0.03523, 0.01478), (0.9529, 0.03283, 0.1074), (0.952, -0.03291, 0.1074)], [], [(13, 3, 7, 14), (14, 7, 5, 15), (15, 5, 1, 12), (2, 6, 4, 0), (7, 3, 1, 5), (4, 11, 8, 0), (6, 10, 11, 4), (2, 9, 10, 6), (11, 15, 12, 8), (10, 14, 15, 11), (9, 13, 14, 10)])
me_cube_002.polygons.foreach_set('use_smooth', [True] * 11)
_k = {(6, 10): 1.0, (4, 6): 1.0, (5, 7): 1.0, (4, 11): 1.0, (10, 14): 1.0, (11, 15): 1.0, (7, 14): 1.0, (5, 15): 1.0}
me_cube_002.attributes.new('crease_edge', 'FLOAT', 'EDGE').data.foreach_set('value', [_k.get((min(e.vertices), max(e.vertices)), 0.0) for e in me_cube_002.edges])
_uv = me_cube_002.uv_layers.new(name='UVMap')
_uv.uv.foreach_set('vector', [0.5679, 0.25, 0.625, 0.25, 0.6273, 0.5, 0.6041, 0.5, 0.6041, 0.5, 0.6273, 0.5, 0.6273, 0.75, 0.6041, 0.75, 0.6041, 0.75, 0.6273, 0.75, 0.625, 1.0, 0.5679, 1.0, 0.125, 0.5, 0.3765, 0.4996, 0.3765, 0.7496, 0.125, 0.75, 0.6273, 0.5, 0.875, 0.5, 0.875, 0.75, 0.6273, 0.75, 0.3765, 0.7496, 0.3952, 0.7496, 0.4415, 1.0, 0.375, 1.0, 0.3765, 0.4996, 0.3952, 0.4996, 0.3952, 0.7496, 0.3765, 0.7496, 0.375, 0.25, 0.4415, 0.25, 0.3952, 0.4996, 0.3765, 0.4996, 0.3952, 0.7496, 0.6041, 0.75, 0.5679, 1.0, 0.4415, 1.0, 0.3952, 0.4996, 0.6041, 0.5, 0.6041, 0.75, 0.3952, 0.7496, 0.4415, 0.25, 0.5679, 0.25, 0.6041, 0.5, 0.3952, 0.4996])
me_cube_002.use_remesh_fix_poles = True
me_cube_002.use_remesh_preserve_attributes = False
me_cube_002.use_mirror_vertex_groups = False
me_cube_002.update()
me_circle_001 = bpy.data.meshes.new('Circle.001')
me_circle_001.from_pydata([(-0.2944, 0.7108, -0.003128), (-0.4274, 0.6397, -0.003128), (-0.544, 0.544, -0.003128), (-0.6397, 0.4274, -0.003128), (-0.7108, 0.2944, -0.003128), (-0.7546, -0.1501, -0.003128), (-0.544, -0.544, -0.003128), (-0.4274, -0.6397, -0.003128), (-0.2944, -0.7108, -0.003128), (0.1501, -0.7546, -0.003128), (0.4274, -0.6397, -0.003128), (0.7546, -0.1501, -0.003128), (0.7694, 7.892e-07, -0.003128), (0.7546, 0.1501, -0.003128), (0.544, 0.544, -0.003128), (0.1501, 0.7546, -0.003128), (-0.2878, -0.1661, -0.003128), (0.2878, -0.1661, -0.003128), (0.2878, 0.1661, -0.003128), (1.574e-09, 0.7694, -0.003128), (-0.1501, 0.7546, -0.003128), (-0.7546, 0.1501, -0.003128), (-0.7694, 1.044e-07, -0.003128), (-0.7108, -0.2944, -0.003128), (-0.6397, -0.4274, -0.003128), (-0.1501, -0.7546, -0.003128), (2.523e-07, -0.7694, -0.003128), (0.2944, -0.7108, -0.003128), (0.544, -0.544, -0.003128), (0.6397, -0.4274, -0.003128), (0.7108, -0.2944, -0.003128), (0.7108, 0.2944, -0.003128), (0.6397, 0.4274, -0.003128), (0.4274, 0.6397, -0.003128), (0.2944, 0.7108, -0.003128), (7.669e-07, 0.3323, -0.003128), (-0.2878, 0.1661, -0.003128), (7.96e-07, -0.3323, -0.003128), (1.574e-09, 0.7694, -0.03818), (-0.1501, 0.7546, -0.03818), (-0.4274, 0.6397, -0.03818), (-0.544, 0.544, -0.03818), (-0.7694, 1.044e-07, -0.03818), (-0.7546, -0.1501, -0.03818), (-0.7108, -0.2944, -0.03818), (-0.544, -0.544, -0.03818), (-0.1501, -0.7546, -0.03818), (0.1501, -0.7546, -0.03818), (0.2944, -0.7108, -0.03818), (0.4274, -0.6397, -0.03818), (0.544, -0.544, -0.03818), (0.7546, -0.1501, -0.03818), (0.6397, 0.4274, -0.03818), (0.1501, 0.7546, -0.03818), (-0.2944, 0.7108, -0.03818), (-0.6397, 0.4274, -0.03818), (-0.7108, 0.2944, -0.03818), (-0.7546, 0.1501, -0.03818), (-0.6397, -0.4274, -0.03818), (-0.4274, -0.6397, -0.03818), (-0.2944, -0.7108, -0.03818), (2.523e-07, -0.7694, -0.03818), (0.6397, -0.4274, -0.03818), (0.7108, -0.2944, -0.03818), (0.7694, 7.892e-07, -0.03818), (0.7546, 0.1501, -0.03818), (0.7108, 0.2944, -0.03818), (0.544, 0.544, -0.03818), (0.4274, 0.6397, -0.03818), (0.2944, 0.7108, -0.03818)], [], [(32, 14, 33, 34, 15, 19, 35, 18), (29, 30, 11, 12, 13, 31, 32, 18, 17), (26, 9, 27, 10, 28, 29, 17, 37), (19, 20, 0, 1, 2, 3, 36, 35), (3, 4, 21, 22, 5, 23, 24, 16, 36), (24, 6, 7, 8, 25, 26, 37, 16), (36, 16, 37, 17, 18, 35), (2, 1, 40, 41), (24, 6, 45, 58), (1, 0, 54, 40), (33, 14, 67, 68), (23, 24, 58, 44), (0, 20, 39, 54), (14, 32, 52, 67), (5, 23, 44, 43), (22, 5, 43, 42), (31, 13, 65, 66), (21, 22, 42, 57), (13, 12, 64, 65), (4, 21, 57, 56), (12, 11, 51, 64), (15, 19, 38, 53), (11, 30, 63, 51), (34, 15, 53, 69), (33, 34, 69, 68), (28, 10, 49, 50), (10, 27, 48, 49), (3, 2, 41, 55), (4, 3, 55, 56), (8, 25, 46, 60), (25, 26, 61, 46), (26, 9, 47, 61), (9, 27, 48, 47), (28, 29, 62, 50), (7, 6, 45, 59), (29, 30, 63, 62), (8, 7, 59, 60), (31, 32, 52, 66), (19, 20, 39, 38)])
_uv = me_circle_001.uv_layers.new(name='UVMap')
_uv.uv.foreach_set('vector', [0.0, 0.0, 0.0, 0.0, 0.0, 0.0, 0.0, 0.0, 0.0, 0.0, 0.0, 0.0, 0.0, 0.0, 0.0, 0.0, 0.0, 0.0, 0.0, 0.0, 0.0, 0.0, 0.0, 0.0, 0.0, 0.0, 0.0, 0.0, 0.0, 0.0, 0.0, 0.0, 0.0, 0.0, 0.0, 0.0, 0.0, 0.0, 0.0, 0.0, 0.0, 0.0, 0.0, 0.0, 0.0, 0.0, 0.0, 0.0, 0.0, 0.0, 0.0, 0.0, 0.0, 0.0, 0.0, 0.0, 0.0, 0.0, 0.0, 0.0, 0.0, 0.0, 0.0, 0.0, 0.0, 0.0, 0.0, 0.0, 0.0, 0.0, 0.0, 0.0, 0.0, 0.0, 0.0, 0.0, 0.0, 0.0, 0.0, 0.0, 0.0, 0.0, 0.0, 0.0, 0.0, 0.0, 0.0, 0.0, 0.0, 0.0, 0.0, 0.0, 0.0, 0.0, 0.0, 0.0, 0.0, 0.0, 0.0, 0.0, 0.0, 0.0, 0.0, 0.0, 0.0, 0.0, 0.0, 0.0, 0.0, 0.0, 0.0, 0.0, 0.0, 0.0, 0.0, 0.0, 0.0, 0.0, 0.0, 0.0, 0.0, 0.0, 0.0, 0.0, 0.0, 0.0, 0.0, 0.0, 0.0, 0.0, 0.0, 0.0, 0.0, 0.0, 0.0, 0.0, 0.0, 0.0, 0.0, 0.0, 0.0, 0.0, 0.0, 0.0, 0.0, 0.0, 0.0, 0.0, 0.0, 0.0, 0.0, 0.0, 0.0, 0.0, 0.0, 0.0, 0.0, 0.0, 0.0, 0.0, 0.0, 0.0, 0.0, 0.0, 0.0, 0.0, 0.0, 0.0, 0.0, 0.0, 0.0, 0.0, 0.0, 0.0, 0.0, 0.0, 0.0, 0.0, 0.0, 0.0, 0.0, 0.0, 0.0, 0.0, 0.0, 0.0, 0.0, 0.0, 0.0, 0.0, 0.0, 0.0, 0.0, 0.0, 0.0, 0.0, 0.0, 0.0, 0.0, 0.0, 0.0, 0.0, 0.0, 0.0, 0.0, 0.0, 0.0, 0.0, 0.0, 0.0, 0.0, 0.0, 0.0, 0.0, 0.0, 0.0, 0.0, 0.0, 0.0, 0.0, 0.0, 0.0, 0.0, 0.0, 0.0, 0.0, 0.0, 0.0, 0.0, 0.0, 0.0, 0.0, 0.0, 0.0, 0.0, 0.0, 0.0, 0.0, 0.0, 0.0, 0.0, 0.0, 0.0, 0.0, 0.0, 0.0, 0.0, 0.0, 0.0, 0.0, 0.0, 0.0, 0.0, 0.0, 0.0, 0.0, 0.0, 0.0, 0.0, 0.0, 0.0, 0.0, 0.0, 0.0, 0.0, 0.0, 0.0, 0.0, 0.0, 0.0, 0.0, 0.0, 0.0, 0.0, 0.0, 0.0, 0.0, 0.0, 0.0, 0.0, 0.0, 0.0, 0.0, 0.0, 0.0, 0.0, 0.0, 0.0, 0.0, 0.0, 0.0, 0.0, 0.0, 0.0, 0.0, 0.0, 0.0, 0.0, 0.0, 0.0, 0.0, 0.0, 0.0, 0.0, 0.0, 0.0, 0.0, 0.0, 0.0, 0.0, 0.0, 0.0, 0.0, 0.0, 0.0, 0.0, 0.0, 0.0, 0.0, 0.0, 0.0, 0.0, 0.0, 0.0, 0.0, 0.0, 0.0, 0.0, 0.0, 0.0, 0.0, 0.0, 0.0, 0.0, 0.0, 0.0, 0.0, 0.0, 0.0, 0.0, 0.0, 0.0, 0.0, 0.0, 0.0, 0.0, 0.0, 0.0, 0.0, 0.0, 0.0, 0.0, 0.0, 0.0, 0.0, 0.0, 0.0, 0.0, 0.0, 0.0, 0.0, 0.0, 0.0, 0.0, 0.0, 0.0, 0.0, 0.0])
me_circle_001.use_remesh_fix_poles = True
me_circle_001.use_remesh_preserve_attributes = False
me_circle_001.use_mirror_vertex_groups = False
me_circle_001.update()
me_circle_003 = bpy.data.meshes.new('Circle.003')
me_circle_003.from_pydata([(-0.2944, 0.7108, -0.003128), (-0.4274, 0.6397, -0.003128), (-0.544, 0.544, -0.003128), (-0.6397, 0.4274, -0.003128), (-0.7108, 0.2944, -0.003128), (-0.7546, -0.1501, -0.003128), (-0.544, -0.544, -0.003128), (-0.4274, -0.6397, -0.003128), (-0.2944, -0.7108, -0.003128), (0.1501, -0.7546, -0.003128), (0.4274, -0.6397, -0.003128), (0.7546, -0.1501, -0.003128), (0.7694, 7.892e-07, -0.003128), (0.7546, 0.1501, -0.003128), (0.544, 0.544, -0.003128), (0.1501, 0.7546, -0.003128), (-0.2878, -0.1661, -0.003128), (0.2878, -0.1661, -0.003128), (0.2878, 0.1661, -0.003128), (1.574e-09, 0.7694, -0.003128), (-0.1501, 0.7546, -0.003128), (-0.7546, 0.1501, -0.003128), (-0.7694, 1.044e-07, -0.003128), (-0.7108, -0.2944, -0.003128), (-0.6397, -0.4274, -0.003128), (-0.1501, -0.7546, -0.003128), (2.523e-07, -0.7694, -0.003128), (0.2944, -0.7108, -0.003128), (0.544, -0.544, -0.003128), (0.6397, -0.4274, -0.003128), (0.7108, -0.2944, -0.003128), (0.7108, 0.2944, -0.003128), (0.6397, 0.4274, -0.003128), (0.4274, 0.6397, -0.003128), (0.2944, 0.7108, -0.003128), (7.669e-07, 0.3323, -0.003128), (-0.2878, 0.1661, -0.003128), (7.96e-07, -0.3323, -0.003128), (1.574e-09, 0.7694, -0.03818), (-0.1501, 0.7546, -0.03818), (-0.4274, 0.6397, -0.03818), (-0.544, 0.544, -0.03818), (-0.7694, 1.044e-07, -0.03818), (-0.7546, -0.1501, -0.03818), (-0.7108, -0.2944, -0.03818), (-0.544, -0.544, -0.03818), (-0.1501, -0.7546, -0.03818), (0.1501, -0.7546, -0.03818), (0.2944, -0.7108, -0.03818), (0.4274, -0.6397, -0.03818), (0.544, -0.544, -0.03818), (0.7546, -0.1501, -0.03818), (0.6397, 0.4274, -0.03818), (0.1501, 0.7546, -0.03818), (-0.2944, 0.7108, -0.03818), (-0.6397, 0.4274, -0.03818), (-0.7108, 0.2944, -0.03818), (-0.7546, 0.1501, -0.03818), (-0.6397, -0.4274, -0.03818), (-0.4274, -0.6397, -0.03818), (-0.2944, -0.7108, -0.03818), (2.523e-07, -0.7694, -0.03818), (0.6397, -0.4274, -0.03818), (0.7108, -0.2944, -0.03818), (0.7694, 7.892e-07, -0.03818), (0.7546, 0.1501, -0.03818), (0.7108, 0.2944, -0.03818), (0.544, 0.544, -0.03818), (0.4274, 0.6397, -0.03818), (0.2944, 0.7108, -0.03818)], [], [(32, 14, 33, 34, 15, 19, 35, 18), (29, 30, 11, 12, 13, 31, 32, 18, 17), (26, 9, 27, 10, 28, 29, 17, 37), (19, 20, 0, 1, 2, 3, 36, 35), (3, 4, 21, 22, 5, 23, 24, 16, 36), (24, 6, 7, 8, 25, 26, 37, 16), (36, 16, 37, 17, 18, 35), (2, 1, 40, 41), (24, 6, 45, 58), (1, 0, 54, 40), (33, 14, 67, 68), (23, 24, 58, 44), (0, 20, 39, 54), (14, 32, 52, 67), (5, 23, 44, 43), (22, 5, 43, 42), (31, 13, 65, 66), (21, 22, 42, 57), (13, 12, 64, 65), (4, 21, 57, 56), (12, 11, 51, 64), (15, 19, 38, 53), (11, 30, 63, 51), (34, 15, 53, 69), (33, 34, 69, 68), (28, 10, 49, 50), (10, 27, 48, 49), (3, 2, 41, 55), (4, 3, 55, 56), (8, 25, 46, 60), (25, 26, 61, 46), (26, 9, 47, 61), (9, 27, 48, 47), (28, 29, 62, 50), (7, 6, 45, 59), (29, 30, 63, 62), (8, 7, 59, 60), (31, 32, 52, 66), (19, 20, 39, 38)])
_uv = me_circle_003.uv_layers.new(name='UVMap')
_uv.uv.foreach_set('vector', [0.0, 0.0, 0.0, 0.0, 0.0, 0.0, 0.0, 0.0, 0.0, 0.0, 0.0, 0.0, 0.0, 0.0, 0.0, 0.0, 0.0, 0.0, 0.0, 0.0, 0.0, 0.0, 0.0, 0.0, 0.0, 0.0, 0.0, 0.0, 0.0, 0.0, 0.0, 0.0, 0.0, 0.0, 0.0, 0.0, 0.0, 0.0, 0.0, 0.0, 0.0, 0.0, 0.0, 0.0, 0.0, 0.0, 0.0, 0.0, 0.0, 0.0, 0.0, 0.0, 0.0, 0.0, 0.0, 0.0, 0.0, 0.0, 0.0, 0.0, 0.0, 0.0, 0.0, 0.0, 0.0, 0.0, 0.0, 0.0, 0.0, 0.0, 0.0, 0.0, 0.0, 0.0, 0.0, 0.0, 0.0, 0.0, 0.0, 0.0, 0.0, 0.0, 0.0, 0.0, 0.0, 0.0, 0.0, 0.0, 0.0, 0.0, 0.0, 0.0, 0.0, 0.0, 0.0, 0.0, 0.0, 0.0, 0.0, 0.0, 0.0, 0.0, 0.0, 0.0, 0.0, 0.0, 0.0, 0.0, 0.0, 0.0, 0.0, 0.0, 0.0, 0.0, 0.0, 0.0, 0.0, 0.0, 0.0, 0.0, 0.0, 0.0, 0.0, 0.0, 0.0, 0.0, 0.0, 0.0, 0.0, 0.0, 0.0, 0.0, 0.0, 0.0, 0.0, 0.0, 0.0, 0.0, 0.0, 0.0, 0.0, 0.0, 0.0, 0.0, 0.0, 0.0, 0.0, 0.0, 0.0, 0.0, 0.0, 0.0, 0.0, 0.0, 0.0, 0.0, 0.0, 0.0, 0.0, 0.0, 0.0, 0.0, 0.0, 0.0, 0.0, 0.0, 0.0, 0.0, 0.0, 0.0, 0.0, 0.0, 0.0, 0.0, 0.0, 0.0, 0.0, 0.0, 0.0, 0.0, 0.0, 0.0, 0.0, 0.0, 0.0, 0.0, 0.0, 0.0, 0.0, 0.0, 0.0, 0.0, 0.0, 0.0, 0.0, 0.0, 0.0, 0.0, 0.0, 0.0, 0.0, 0.0, 0.0, 0.0, 0.0, 0.0, 0.0, 0.0, 0.0, 0.0, 0.0, 0.0, 0.0, 0.0, 0.0, 0.0, 0.0, 0.0, 0.0, 0.0, 0.0, 0.0, 0.0, 0.0, 0.0, 0.0, 0.0, 0.0, 0.0, 0.0, 0.0, 0.0, 0.0, 0.0, 0.0, 0.0, 0.0, 0.0, 0.0, 0.0, 0.0, 0.0, 0.0, 0.0, 0.0, 0.0, 0.0, 0.0, 0.0, 0.0, 0.0, 0.0, 0.0, 0.0, 0.0, 0.0, 0.0, 0.0, 0.0, 0.0, 0.0, 0.0, 0.0, 0.0, 0.0, 0.0, 0.0, 0.0, 0.0, 0.0, 0.0, 0.0, 0.0, 0.0, 0.0, 0.0, 0.0, 0.0, 0.0, 0.0, 0.0, 0.0, 0.0, 0.0, 0.0, 0.0, 0.0, 0.0, 0.0, 0.0, 0.0, 0.0, 0.0, 0.0, 0.0, 0.0, 0.0, 0.0, 0.0, 0.0, 0.0, 0.0, 0.0, 0.0, 0.0, 0.0, 0.0, 0.0, 0.0, 0.0, 0.0, 0.0, 0.0, 0.0, 0.0, 0.0, 0.0, 0.0, 0.0, 0.0, 0.0, 0.0, 0.0, 0.0, 0.0, 0.0, 0.0, 0.0, 0.0, 0.0, 0.0, 0.0, 0.0, 0.0, 0.0, 0.0, 0.0, 0.0, 0.0, 0.0, 0.0, 0.0, 0.0, 0.0, 0.0, 0.0, 0.0, 0.0, 0.0, 0.0, 0.0, 0.0, 0.0, 0.0, 0.0, 0.0, 0.0, 0.0, 0.0, 0.0, 0.0, 0.0, 0.0, 0.0, 0.0, 0.0, 0.0, 0.0])
me_circle_003.use_remesh_fix_poles = True
me_circle_003.use_remesh_preserve_attributes = False
me_circle_003.use_mirror_vertex_groups = False
me_circle_003.update()
me_circle_004 = bpy.data.meshes.new('Circle.004')
me_circle_004.from_pydata([(-0.2944, 0.7108, -0.003128), (-0.4274, 0.6397, -0.003128), (-0.544, 0.544, -0.003128), (-0.6397, 0.4274, -0.003128), (-0.7108, 0.2944, -0.003128), (-0.7546, -0.1501, -0.003128), (-0.544, -0.544, -0.003128), (-0.4274, -0.6397, -0.003128), (-0.2944, -0.7108, -0.003128), (0.1501, -0.7546, -0.003128), (0.4274, -0.6397, -0.003128), (0.7546, -0.1501, -0.003128), (0.7694, 7.892e-07, -0.003128), (0.7546, 0.1501, -0.003128), (0.544, 0.544, -0.003128), (0.1501, 0.7546, -0.003128), (-0.2878, -0.1661, -0.003128), (0.2878, -0.1661, -0.003128), (0.2878, 0.1661, -0.003128), (1.574e-09, 0.7694, -0.003128), (-0.1501, 0.7546, -0.003128), (-0.7546, 0.1501, -0.003128), (-0.7694, 1.044e-07, -0.003128), (-0.7108, -0.2944, -0.003128), (-0.6397, -0.4274, -0.003128), (-0.1501, -0.7546, -0.003128), (2.523e-07, -0.7694, -0.003128), (0.2944, -0.7108, -0.003128), (0.544, -0.544, -0.003128), (0.6397, -0.4274, -0.003128), (0.7108, -0.2944, -0.003128), (0.7108, 0.2944, -0.003128), (0.6397, 0.4274, -0.003128), (0.4274, 0.6397, -0.003128), (0.2944, 0.7108, -0.003128), (7.669e-07, 0.3323, -0.003128), (-0.2878, 0.1661, -0.003128), (7.96e-07, -0.3323, -0.003128), (1.574e-09, 0.7694, -0.03818), (-0.1501, 0.7546, -0.03818), (-0.4274, 0.6397, -0.03818), (-0.544, 0.544, -0.03818), (-0.7694, 1.044e-07, -0.03818), (-0.7546, -0.1501, -0.03818), (-0.7108, -0.2944, -0.03818), (-0.544, -0.544, -0.03818), (-0.1501, -0.7546, -0.03818), (0.1501, -0.7546, -0.03818), (0.2944, -0.7108, -0.03818), (0.4274, -0.6397, -0.03818), (0.544, -0.544, -0.03818), (0.7546, -0.1501, -0.03818), (0.6397, 0.4274, -0.03818), (0.1501, 0.7546, -0.03818), (-0.2944, 0.7108, -0.03818), (-0.6397, 0.4274, -0.03818), (-0.7108, 0.2944, -0.03818), (-0.7546, 0.1501, -0.03818), (-0.6397, -0.4274, -0.03818), (-0.4274, -0.6397, -0.03818), (-0.2944, -0.7108, -0.03818), (2.523e-07, -0.7694, -0.03818), (0.6397, -0.4274, -0.03818), (0.7108, -0.2944, -0.03818), (0.7694, 7.892e-07, -0.03818), (0.7546, 0.1501, -0.03818), (0.7108, 0.2944, -0.03818), (0.544, 0.544, -0.03818), (0.4274, 0.6397, -0.03818), (0.2944, 0.7108, -0.03818)], [], [(32, 14, 33, 34, 15, 19, 35, 18), (29, 30, 11, 12, 13, 31, 32, 18, 17), (26, 9, 27, 10, 28, 29, 17, 37), (19, 20, 0, 1, 2, 3, 36, 35), (3, 4, 21, 22, 5, 23, 24, 16, 36), (24, 6, 7, 8, 25, 26, 37, 16), (36, 16, 37, 17, 18, 35), (2, 1, 40, 41), (24, 6, 45, 58), (1, 0, 54, 40), (33, 14, 67, 68), (23, 24, 58, 44), (0, 20, 39, 54), (14, 32, 52, 67), (5, 23, 44, 43), (22, 5, 43, 42), (31, 13, 65, 66), (21, 22, 42, 57), (13, 12, 64, 65), (4, 21, 57, 56), (12, 11, 51, 64), (15, 19, 38, 53), (11, 30, 63, 51), (34, 15, 53, 69), (33, 34, 69, 68), (28, 10, 49, 50), (10, 27, 48, 49), (3, 2, 41, 55), (4, 3, 55, 56), (8, 25, 46, 60), (25, 26, 61, 46), (26, 9, 47, 61), (9, 27, 48, 47), (28, 29, 62, 50), (7, 6, 45, 59), (29, 30, 63, 62), (8, 7, 59, 60), (31, 32, 52, 66), (19, 20, 39, 38)])
_uv = me_circle_004.uv_layers.new(name='UVMap')
_uv.uv.foreach_set('vector', [0.0, 0.0, 0.0, 0.0, 0.0, 0.0, 0.0, 0.0, 0.0, 0.0, 0.0, 0.0, 0.0, 0.0, 0.0, 0.0, 0.0, 0.0, 0.0, 0.0, 0.0, 0.0, 0.0, 0.0, 0.0, 0.0, 0.0, 0.0, 0.0, 0.0, 0.0, 0.0, 0.0, 0.0, 0.0, 0.0, 0.0, 0.0, 0.0, 0.0, 0.0, 0.0, 0.0, 0.0, 0.0, 0.0, 0.0, 0.0, 0.0, 0.0, 0.0, 0.0, 0.0, 0.0, 0.0, 0.0, 0.0, 0.0, 0.0, 0.0, 0.0, 0.0, 0.0, 0.0, 0.0, 0.0, 0.0, 0.0, 0.0, 0.0, 0.0, 0.0, 0.0, 0.0, 0.0, 0.0, 0.0, 0.0, 0.0, 0.0, 0.0, 0.0, 0.0, 0.0, 0.0, 0.0, 0.0, 0.0, 0.0, 0.0, 0.0, 0.0, 0.0, 0.0, 0.0, 0.0, 0.0, 0.0, 0.0, 0.0, 0.0, 0.0, 0.0, 0.0, 0.0, 0.0, 0.0, 0.0, 0.0, 0.0, 0.0, 0.0, 0.0, 0.0, 0.0, 0.0, 0.0, 0.0, 0.0, 0.0, 0.0, 0.0, 0.0, 0.0, 0.0, 0.0, 0.0, 0.0, 0.0, 0.0, 0.0, 0.0, 0.0, 0.0, 0.0, 0.0, 0.0, 0.0, 0.0, 0.0, 0.0, 0.0, 0.0, 0.0, 0.0, 0.0, 0.0, 0.0, 0.0, 0.0, 0.0, 0.0, 0.0, 0.0, 0.0, 0.0, 0.0, 0.0, 0.0, 0.0, 0.0, 0.0, 0.0, 0.0, 0.0, 0.0, 0.0, 0.0, 0.0, 0.0, 0.0, 0.0, 0.0, 0.0, 0.0, 0.0, 0.0, 0.0, 0.0, 0.0, 0.0, 0.0, 0.0, 0.0, 0.0, 0.0, 0.0, 0.0, 0.0, 0.0, 0.0, 0.0, 0.0, 0.0, 0.0, 0.0, 0.0, 0.0, 0.0, 0.0, 0.0, 0.0, 0.0, 0.0, 0.0, 0.0, 0.0, 0.0, 0.0, 0.0, 0.0, 0.0, 0.0, 0.0, 0.0, 0.0, 0.0, 0.0, 0.0, 0.0, 0.0, 0.0, 0.0, 0.0, 0.0, 0.0, 0.0, 0.0, 0.0, 0.0, 0.0, 0.0, 0.0, 0.0, 0.0, 0.0, 0.0, 0.0, 0.0, 0.0, 0.0, 0.0, 0.0, 0.0, 0.0, 0.0, 0.0, 0.0, 0.0, 0.0, 0.0, 0.0, 0.0, 0.0, 0.0, 0.0, 0.0, 0.0, 0.0, 0.0, 0.0, 0.0, 0.0, 0.0, 0.0, 0.0, 0.0, 0.0, 0.0, 0.0, 0.0, 0.0, 0.0, 0.0, 0.0, 0.0, 0.0, 0.0, 0.0, 0.0, 0.0, 0.0, 0.0, 0.0, 0.0, 0.0, 0.0, 0.0, 0.0, 0.0, 0.0, 0.0, 0.0, 0.0, 0.0, 0.0, 0.0, 0.0, 0.0, 0.0, 0.0, 0.0, 0.0, 0.0, 0.0, 0.0, 0.0, 0.0, 0.0, 0.0, 0.0, 0.0, 0.0, 0.0, 0.0, 0.0, 0.0, 0.0, 0.0, 0.0, 0.0, 0.0, 0.0, 0.0, 0.0, 0.0, 0.0, 0.0, 0.0, 0.0, 0.0, 0.0, 0.0, 0.0, 0.0, 0.0, 0.0, 0.0, 0.0, 0.0, 0.0, 0.0, 0.0, 0.0, 0.0, 0.0, 0.0, 0.0, 0.0, 0.0, 0.0, 0.0, 0.0, 0.0, 0.0, 0.0, 0.0, 0.0, 0.0, 0.0, 0.0, 0.0, 0.0, 0.0, 0.0, 0.0, 0.0, 0.0])
me_circle_004.use_remesh_fix_poles = True
me_circle_004.use_remesh_preserve_attributes = False
me_circle_004.use_mirror_vertex_groups = False
me_circle_004.update()
me_circle_005 = bpy.data.meshes.new('Circle.005')
me_circle_005.from_pydata([(-0.2944, 0.7108, -0.003128), (-0.4274, 0.6397, -0.003128), (-0.544, 0.544, -0.003128), (-0.6397, 0.4274, -0.003128), (-0.7108, 0.2944, -0.003128), (-0.7546, -0.1501, -0.003128), (-0.544, -0.544, -0.003128), (-0.4274, -0.6397, -0.003128), (-0.2944, -0.7108, -0.003128), (0.1501, -0.7546, -0.003128), (0.4274, -0.6397, -0.003128), (0.7546, -0.1501, -0.003128), (0.7694, 7.892e-07, -0.003128), (0.7546, 0.1501, -0.003128), (0.544, 0.544, -0.003128), (0.1501, 0.7546, -0.003128), (-0.2878, -0.1661, -0.003128), (0.2878, -0.1661, -0.003128), (0.2878, 0.1661, -0.003128), (1.574e-09, 0.7694, -0.003128), (-0.1501, 0.7546, -0.003128), (-0.7546, 0.1501, -0.003128), (-0.7694, 1.044e-07, -0.003128), (-0.7108, -0.2944, -0.003128), (-0.6397, -0.4274, -0.003128), (-0.1501, -0.7546, -0.003128), (2.523e-07, -0.7694, -0.003128), (0.2944, -0.7108, -0.003128), (0.544, -0.544, -0.003128), (0.6397, -0.4274, -0.003128), (0.7108, -0.2944, -0.003128), (0.7108, 0.2944, -0.003128), (0.6397, 0.4274, -0.003128), (0.4274, 0.6397, -0.003128), (0.2944, 0.7108, -0.003128), (7.669e-07, 0.3323, -0.003128), (-0.2878, 0.1661, -0.003128), (7.96e-07, -0.3323, -0.003128), (1.574e-09, 0.7694, -0.03818), (-0.1501, 0.7546, -0.03818), (-0.4274, 0.6397, -0.03818), (-0.544, 0.544, -0.03818), (-0.7694, 1.044e-07, -0.03818), (-0.7546, -0.1501, -0.03818), (-0.7108, -0.2944, -0.03818), (-0.544, -0.544, -0.03818), (-0.1501, -0.7546, -0.03818), (0.1501, -0.7546, -0.03818), (0.2944, -0.7108, -0.03818), (0.4274, -0.6397, -0.03818), (0.544, -0.544, -0.03818), (0.7546, -0.1501, -0.03818), (0.6397, 0.4274, -0.03818), (0.1501, 0.7546, -0.03818), (-0.2944, 0.7108, -0.03818), (-0.6397, 0.4274, -0.03818), (-0.7108, 0.2944, -0.03818), (-0.7546, 0.1501, -0.03818), (-0.6397, -0.4274, -0.03818), (-0.4274, -0.6397, -0.03818), (-0.2944, -0.7108, -0.03818), (2.523e-07, -0.7694, -0.03818), (0.6397, -0.4274, -0.03818), (0.7108, -0.2944, -0.03818), (0.7694, 7.892e-07, -0.03818), (0.7546, 0.1501, -0.03818), (0.7108, 0.2944, -0.03818), (0.544, 0.544, -0.03818), (0.4274, 0.6397, -0.03818), (0.2944, 0.7108, -0.03818)], [], [(32, 14, 33, 34, 15, 19, 35, 18), (29, 30, 11, 12, 13, 31, 32, 18, 17), (26, 9, 27, 10, 28, 29, 17, 37), (19, 20, 0, 1, 2, 3, 36, 35), (3, 4, 21, 22, 5, 23, 24, 16, 36), (24, 6, 7, 8, 25, 26, 37, 16), (36, 16, 37, 17, 18, 35), (2, 1, 40, 41), (24, 6, 45, 58), (1, 0, 54, 40), (33, 14, 67, 68), (23, 24, 58, 44), (0, 20, 39, 54), (14, 32, 52, 67), (5, 23, 44, 43), (22, 5, 43, 42), (31, 13, 65, 66), (21, 22, 42, 57), (13, 12, 64, 65), (4, 21, 57, 56), (12, 11, 51, 64), (15, 19, 38, 53), (11, 30, 63, 51), (34, 15, 53, 69), (33, 34, 69, 68), (28, 10, 49, 50), (10, 27, 48, 49), (3, 2, 41, 55), (4, 3, 55, 56), (8, 25, 46, 60), (25, 26, 61, 46), (26, 9, 47, 61), (9, 27, 48, 47), (28, 29, 62, 50), (7, 6, 45, 59), (29, 30, 63, 62), (8, 7, 59, 60), (31, 32, 52, 66), (19, 20, 39, 38)])
_uv = me_circle_005.uv_layers.new(name='UVMap')
_uv.uv.foreach_set('vector', [0.0, 0.0, 0.0, 0.0, 0.0, 0.0, 0.0, 0.0, 0.0, 0.0, 0.0, 0.0, 0.0, 0.0, 0.0, 0.0, 0.0, 0.0, 0.0, 0.0, 0.0, 0.0, 0.0, 0.0, 0.0, 0.0, 0.0, 0.0, 0.0, 0.0, 0.0, 0.0, 0.0, 0.0, 0.0, 0.0, 0.0, 0.0, 0.0, 0.0, 0.0, 0.0, 0.0, 0.0, 0.0, 0.0, 0.0, 0.0, 0.0, 0.0, 0.0, 0.0, 0.0, 0.0, 0.0, 0.0, 0.0, 0.0, 0.0, 0.0, 0.0, 0.0, 0.0, 0.0, 0.0, 0.0, 0.0, 0.0, 0.0, 0.0, 0.0, 0.0, 0.0, 0.0, 0.0, 0.0, 0.0, 0.0, 0.0, 0.0, 0.0, 0.0, 0.0, 0.0, 0.0, 0.0, 0.0, 0.0, 0.0, 0.0, 0.0, 0.0, 0.0, 0.0, 0.0, 0.0, 0.0, 0.0, 0.0, 0.0, 0.0, 0.0, 0.0, 0.0, 0.0, 0.0, 0.0, 0.0, 0.0, 0.0, 0.0, 0.0, 0.0, 0.0, 0.0, 0.0, 0.0, 0.0, 0.0, 0.0, 0.0, 0.0, 0.0, 0.0, 0.0, 0.0, 0.0, 0.0, 0.0, 0.0, 0.0, 0.0, 0.0, 0.0, 0.0, 0.0, 0.0, 0.0, 0.0, 0.0, 0.0, 0.0, 0.0, 0.0, 0.0, 0.0, 0.0, 0.0, 0.0, 0.0, 0.0, 0.0, 0.0, 0.0, 0.0, 0.0, 0.0, 0.0, 0.0, 0.0, 0.0, 0.0, 0.0, 0.0, 0.0, 0.0, 0.0, 0.0, 0.0, 0.0, 0.0, 0.0, 0.0, 0.0, 0.0, 0.0, 0.0, 0.0, 0.0, 0.0, 0.0, 0.0, 0.0, 0.0, 0.0, 0.0, 0.0, 0.0, 0.0, 0.0, 0.0, 0.0, 0.0, 0.0, 0.0, 0.0, 0.0, 0.0, 0.0, 0.0, 0.0, 0.0, 0.0, 0.0, 0.0, 0.0, 0.0, 0.0, 0.0, 0.0, 0.0, 0.0, 0.0, 0.0, 0.0, 0.0, 0.0, 0.0, 0.0, 0.0, 0.0, 0.0, 0.0, 0.0, 0.0, 0.0, 0.0, 0.0, 0.0, 0.0, 0.0, 0.0, 0.0, 0.0, 0.0, 0.0, 0.0, 0.0, 0.0, 0.0, 0.0, 0.0, 0.0, 0.0, 0.0, 0.0, 0.0, 0.0, 0.0, 0.0, 0.0, 0.0, 0.0, 0.0, 0.0, 0.0, 0.0, 0.0, 0.0, 0.0, 0.0, 0.0, 0.0, 0.0, 0.0, 0.0, 0.0, 0.0, 0.0, 0.0, 0.0, 0.0, 0.0, 0.0, 0.0, 0.0, 0.0, 0.0, 0.0, 0.0, 0.0, 0.0, 0.0, 0.0, 0.0, 0.0, 0.0, 0.0, 0.0, 0.0, 0.0, 0.0, 0.0, 0.0, 0.0, 0.0, 0.0, 0.0, 0.0, 0.0, 0.0, 0.0, 0.0, 0.0, 0.0, 0.0, 0.0, 0.0, 0.0, 0.0, 0.0, 0.0, 0.0, 0.0, 0.0, 0.0, 0.0, 0.0, 0.0, 0.0, 0.0, 0.0, 0.0, 0.0, 0.0, 0.0, 0.0, 0.0, 0.0, 0.0, 0.0, 0.0, 0.0, 0.0, 0.0, 0.0, 0.0, 0.0, 0.0, 0.0, 0.0, 0.0, 0.0, 0.0, 0.0, 0.0, 0.0, 0.0, 0.0, 0.0, 0.0, 0.0, 0.0, 0.0, 0.0, 0.0, 0.0, 0.0, 0.0, 0.0, 0.0, 0.0, 0.0, 0.0, 0.0, 0.0, 0.0, 0.0])
me_circle_005.use_remesh_fix_poles = True
me_circle_005.use_remesh_preserve_attributes = False
me_circle_005.use_mirror_vertex_groups = False
me_circle_005.update()

# ---- objects
ob_light = bpy.data.objects.new('Light', light_light)
ob_camera = bpy.data.objects.new('Camera', cam_camera)
ob_reffront = bpy.data.objects.new('RefFront', None)
ob_refside = bpy.data.objects.new('RefSide', None)
ob_reftop = bpy.data.objects.new('RefTop', None)
ob_backrest = bpy.data.objects.new('Backrest', me_plane_001)
ob_legs = bpy.data.objects.new('Legs', me_cube_001)
ob_seat = bpy.data.objects.new('Seat', me_plane)
ob_legs_join_1 = bpy.data.objects.new('Legs_join_1', me_cube)
ob_legs_join_2 = bpy.data.objects.new('Legs_join_2', me_cube_002)
ob_screw_seat_1 = bpy.data.objects.new('Screw_seat_1', me_circle_001)
ob_screw_back_2 = bpy.data.objects.new('Screw_back_2', me_circle_003)
ob_screw_seat_2 = bpy.data.objects.new('Screw_seat_2', me_circle_004)
ob_screw_back_1 = bpy.data.objects.new('Screw_back_1', me_circle_005)

# ---- transforms, parenting, visibility, modifiers, constraints
ob_light.location = (4.076, 1.005, 5.904)
ob_light.rotation_euler = (0.6503, 0.05522, 1.866)
ob_light.lock_rotations_4d = False
ob_light.empty_display_type = 'ARROWS'
ob_light.color = (0.0, 0.0, 0.0, 0.0)
ob_light.lineart.crease_threshold = 0.0
ob_camera.location = (7.359, -6.926, 4.958)
ob_camera.rotation_euler = (1.109, 0.0, 0.8149)
ob_camera.lock_rotations_4d = False
ob_camera.empty_display_type = 'ARROWS'
ob_camera.color = (0.0, 0.0, 0.0, 0.0)
ob_camera.display_type = 'WIRE'
ob_camera.lineart.crease_threshold = 0.0
ob_reffront.location = (0.0, 2.003, 2.033)
ob_reffront.rotation_euler = (1.571, -0.0, -0.0)
ob_reffront.empty_display_type = 'IMAGE'
ob_reffront.empty_display_size = 5.0
ob_reffront.use_empty_image_alpha = True
ob_reffront.color = (1.0, 1.0, 1.0, 0.5)
ob_reffront.lineart.crease_threshold = 0.0
ob_refside.location = (-1.992, 0.0, 2.033)
ob_refside.rotation_euler = (1.571, -0.0, 1.571)
ob_refside.empty_display_type = 'IMAGE'
ob_refside.empty_display_size = 5.0
ob_refside.use_empty_image_alpha = True
ob_refside.color = (1.0, 1.0, 1.0, 0.5)
ob_refside.lineart.crease_threshold = 0.0
ob_reftop.location = (0.01673, -0.04561, 0.0)
ob_reftop.empty_display_type = 'IMAGE'
ob_reftop.empty_display_size = 5.0
ob_reftop.use_empty_image_alpha = True
ob_reftop.color = (1.0, 1.0, 1.0, 0.5)
ob_reftop.lineart.crease_threshold = 0.0
ob_backrest.location = (3.598e-20, 0.005051, 3.628)
ob_backrest.rotation_euler = (-0.25, -5.493e-17, 6.902e-18)
ob_backrest.lineart.crease_threshold = 0.0
_m = ob_backrest.modifiers.new('Mirror', 'MIRROR')
_m.use_clip = True
_m = ob_backrest.modifiers.new('Subdivision', 'SUBSURF')
_m.uv_smooth = 'PRESERVE_CORNERS'
_m.levels = 3
_m.render_levels = 3
_m.show_only_control_edges = False
_m = ob_backrest.modifiers.new('Solidify', 'SOLIDIFY')
_m.thickness = 0.05
_m.nonmanifold_merge_threshold = 0.0003
_m = ob_backrest.modifiers.new('Bevel', 'BEVEL')
_m.angle_limit = 1.047
_m = ob_backrest.modifiers.new('Auto Smooth', 'NODES')
_m.node_group = ng_auto_smooth
_gi = [s.identifier for s in ng_auto_smooth.interface.items_tree if s.item_type == 'SOCKET' and s.in_out == 'INPUT']
_m[_gi[1]] = 0.5236  # Angle
ob_legs.location = (1.261, -1.07, 0.08601)
ob_legs.rotation_euler = (1.782e-09, -0.162, -2.196e-08)
ob_legs.scale = (1.134, 1.0, 1.009)
ob_legs.lineart.crease_threshold = 0.0
_m = ob_legs.modifiers.new('Mirror', 'MIRROR')
_m.use_clip = True
_m = ob_legs.modifiers.new('Subdivision', 'SUBSURF')
_m.uv_smooth = 'PRESERVE_CORNERS'
_m.levels = 3
_m.render_levels = 3
_m.show_only_control_edges = False
_m = ob_legs.modifiers.new('Mirror.001', 'MIRROR')
_m.mirror_object = ob_seat
ob_seat.location = (0.0, -0.2812, 2.461)
ob_seat.lineart.crease_threshold = 0.0
_m = ob_seat.modifiers.new('Mirror', 'MIRROR')
_m.use_clip = True
_m = ob_seat.modifiers.new('Subdivision', 'SUBSURF')
_m.uv_smooth = 'PRESERVE_CORNERS'
_m.levels = 3
_m.render_levels = 3
_m.show_only_control_edges = False
_m = ob_seat.modifiers.new('Solidify', 'SOLIDIFY')
_m.thickness = 0.05
_m.offset = 1.0
_m.nonmanifold_merge_threshold = 0.0003
_m = ob_seat.modifiers.new('Bevel', 'BEVEL')
_m.width = 0.002
_m.width_pct = 0.002
_m.angle_limit = 1.047
_m = ob_seat.modifiers.new('Auto Smooth', 'NODES')
_m.node_group = ng_auto_smooth
_gi = [s.identifier for s in ng_auto_smooth.interface.items_tree if s.item_type == 'SOCKET' and s.in_out == 'INPUT']
_m[_gi[1]] = 0.5236  # Angle
ob_legs_join_1.location = (0.0, -0.9461, 1.651)
ob_legs_join_1.rotation_euler = (-0.0837, -1.856e-17, 7.773e-19)
ob_legs_join_1.lineart.crease_threshold = 0.0
_m = ob_legs_join_1.modifiers.new('Mirror', 'MIRROR')
_m = ob_legs_join_1.modifiers.new('Subdivision', 'SUBSURF')
_m.uv_smooth = 'PRESERVE_CORNERS'
_m.levels = 3
_m.show_only_control_edges = False
_m = ob_legs_join_1.modifiers.new('Auto Smooth', 'NODES')
_m.node_group = ng_auto_smooth
_gi = [s.identifier for s in ng_auto_smooth.interface.items_tree if s.item_type == 'SOCKET' and s.in_out == 'INPUT']
_m[_gi[1]] = 1.047  # Angle
ob_legs_join_2.location = (0.0, 0.9299, 1.58)
ob_legs_join_2.rotation_euler = (0.08552, 1.897e-17, 8.115e-19)
ob_legs_join_2.lineart.crease_threshold = 0.0
_m = ob_legs_join_2.modifiers.new('Mirror', 'MIRROR')
_m = ob_legs_join_2.modifiers.new('Subdivision', 'SUBSURF')
_m.uv_smooth = 'PRESERVE_CORNERS'
_m.levels = 3
_m.show_only_control_edges = False
_m = ob_legs_join_2.modifiers.new('Auto Smooth', 'NODES')
_m.node_group = ng_auto_smooth
_gi = [s.identifier for s in ng_auto_smooth.interface.items_tree if s.item_type == 'SOCKET' and s.in_out == 'INPUT']
_m[_gi[1]] = 1.047  # Angle
ob_screw_seat_1.location = (-0.9005, 0.1869, 2.32)
ob_screw_seat_1.rotation_euler = (-0.05713, 0.1881, -0.005653)
ob_screw_seat_1.scale = (0.03917, 0.03917, 0.03917)
ob_screw_seat_1.lineart.crease_threshold = 0.0
_m = ob_screw_seat_1.modifiers.new('Mirror', 'MIRROR')
_m.mirror_object = ob_seat
ob_screw_back_2.location = (-0.7562, 0.7632, 3.058)
ob_screw_back_2.rotation_euler = (1.333, 0.272, 0.3425)
ob_screw_back_2.scale = (0.03917, 0.03917, 0.03917)
ob_screw_back_2.lineart.crease_threshold = 0.0
_m = ob_screw_back_2.modifiers.new('Mirror', 'MIRROR')
_m.mirror_object = ob_backrest
ob_screw_seat_2.location = (-0.8814, -0.6683, 2.365)
ob_screw_seat_2.rotation_euler = (-0.05257, 0.1919, -0.005861)
ob_screw_seat_2.scale = (0.03917, 0.03917, 0.03917)
ob_screw_seat_2.lineart.crease_threshold = 0.0
_m = ob_screw_seat_2.modifiers.new('Mirror', 'MIRROR')
_m.mirror_object = ob_seat
ob_screw_back_1.location = (-0.6645, 1.004, 3.666)
ob_screw_back_1.rotation_euler = (1.305, 0.2479, 0.2466)
ob_screw_back_1.scale = (0.03917, 0.03917, 0.03917)
ob_screw_back_1.lineart.crease_threshold = 0.0
_m = ob_screw_back_1.modifiers.new('Mirror', 'MIRROR')
_m.mirror_object = ob_backrest

# ---- collection membership
col_collection.objects.link(ob_light)
col_collection.objects.link(ob_camera)
col_references.objects.link(ob_reffront)
col_references.objects.link(ob_refside)
col_references.objects.link(ob_reftop)
col_chair.objects.link(ob_backrest)
col_chair.objects.link(ob_legs)
col_chair.objects.link(ob_seat)
col_chair.objects.link(ob_legs_join_1)
col_chair.objects.link(ob_legs_join_2)
col_chair.objects.link(ob_screw_seat_1)
col_chair.objects.link(ob_screw_back_2)
col_chair.objects.link(ob_screw_seat_2)
col_chair.objects.link(ob_screw_back_1)

# ---- scene / render settings (as saved in the file)
scene.camera = ob_camera
scene.frame_start = 1; scene.frame_end = 250; scene.frame_set(0)
scene.render.engine = 'BLENDER_EEVEE_NEXT'
scene.cycles.use_denoising = False
scene.cycles.samples = 128
scene.cycles.sampling_pattern = 'TABULATED_SOBOL'
scene.cycles.use_adaptive_sampling = False
scene.cycles.use_light_tree = False
scene.view_settings.view_transform = 'Filmic'
bpy.context.view_layer.update()
